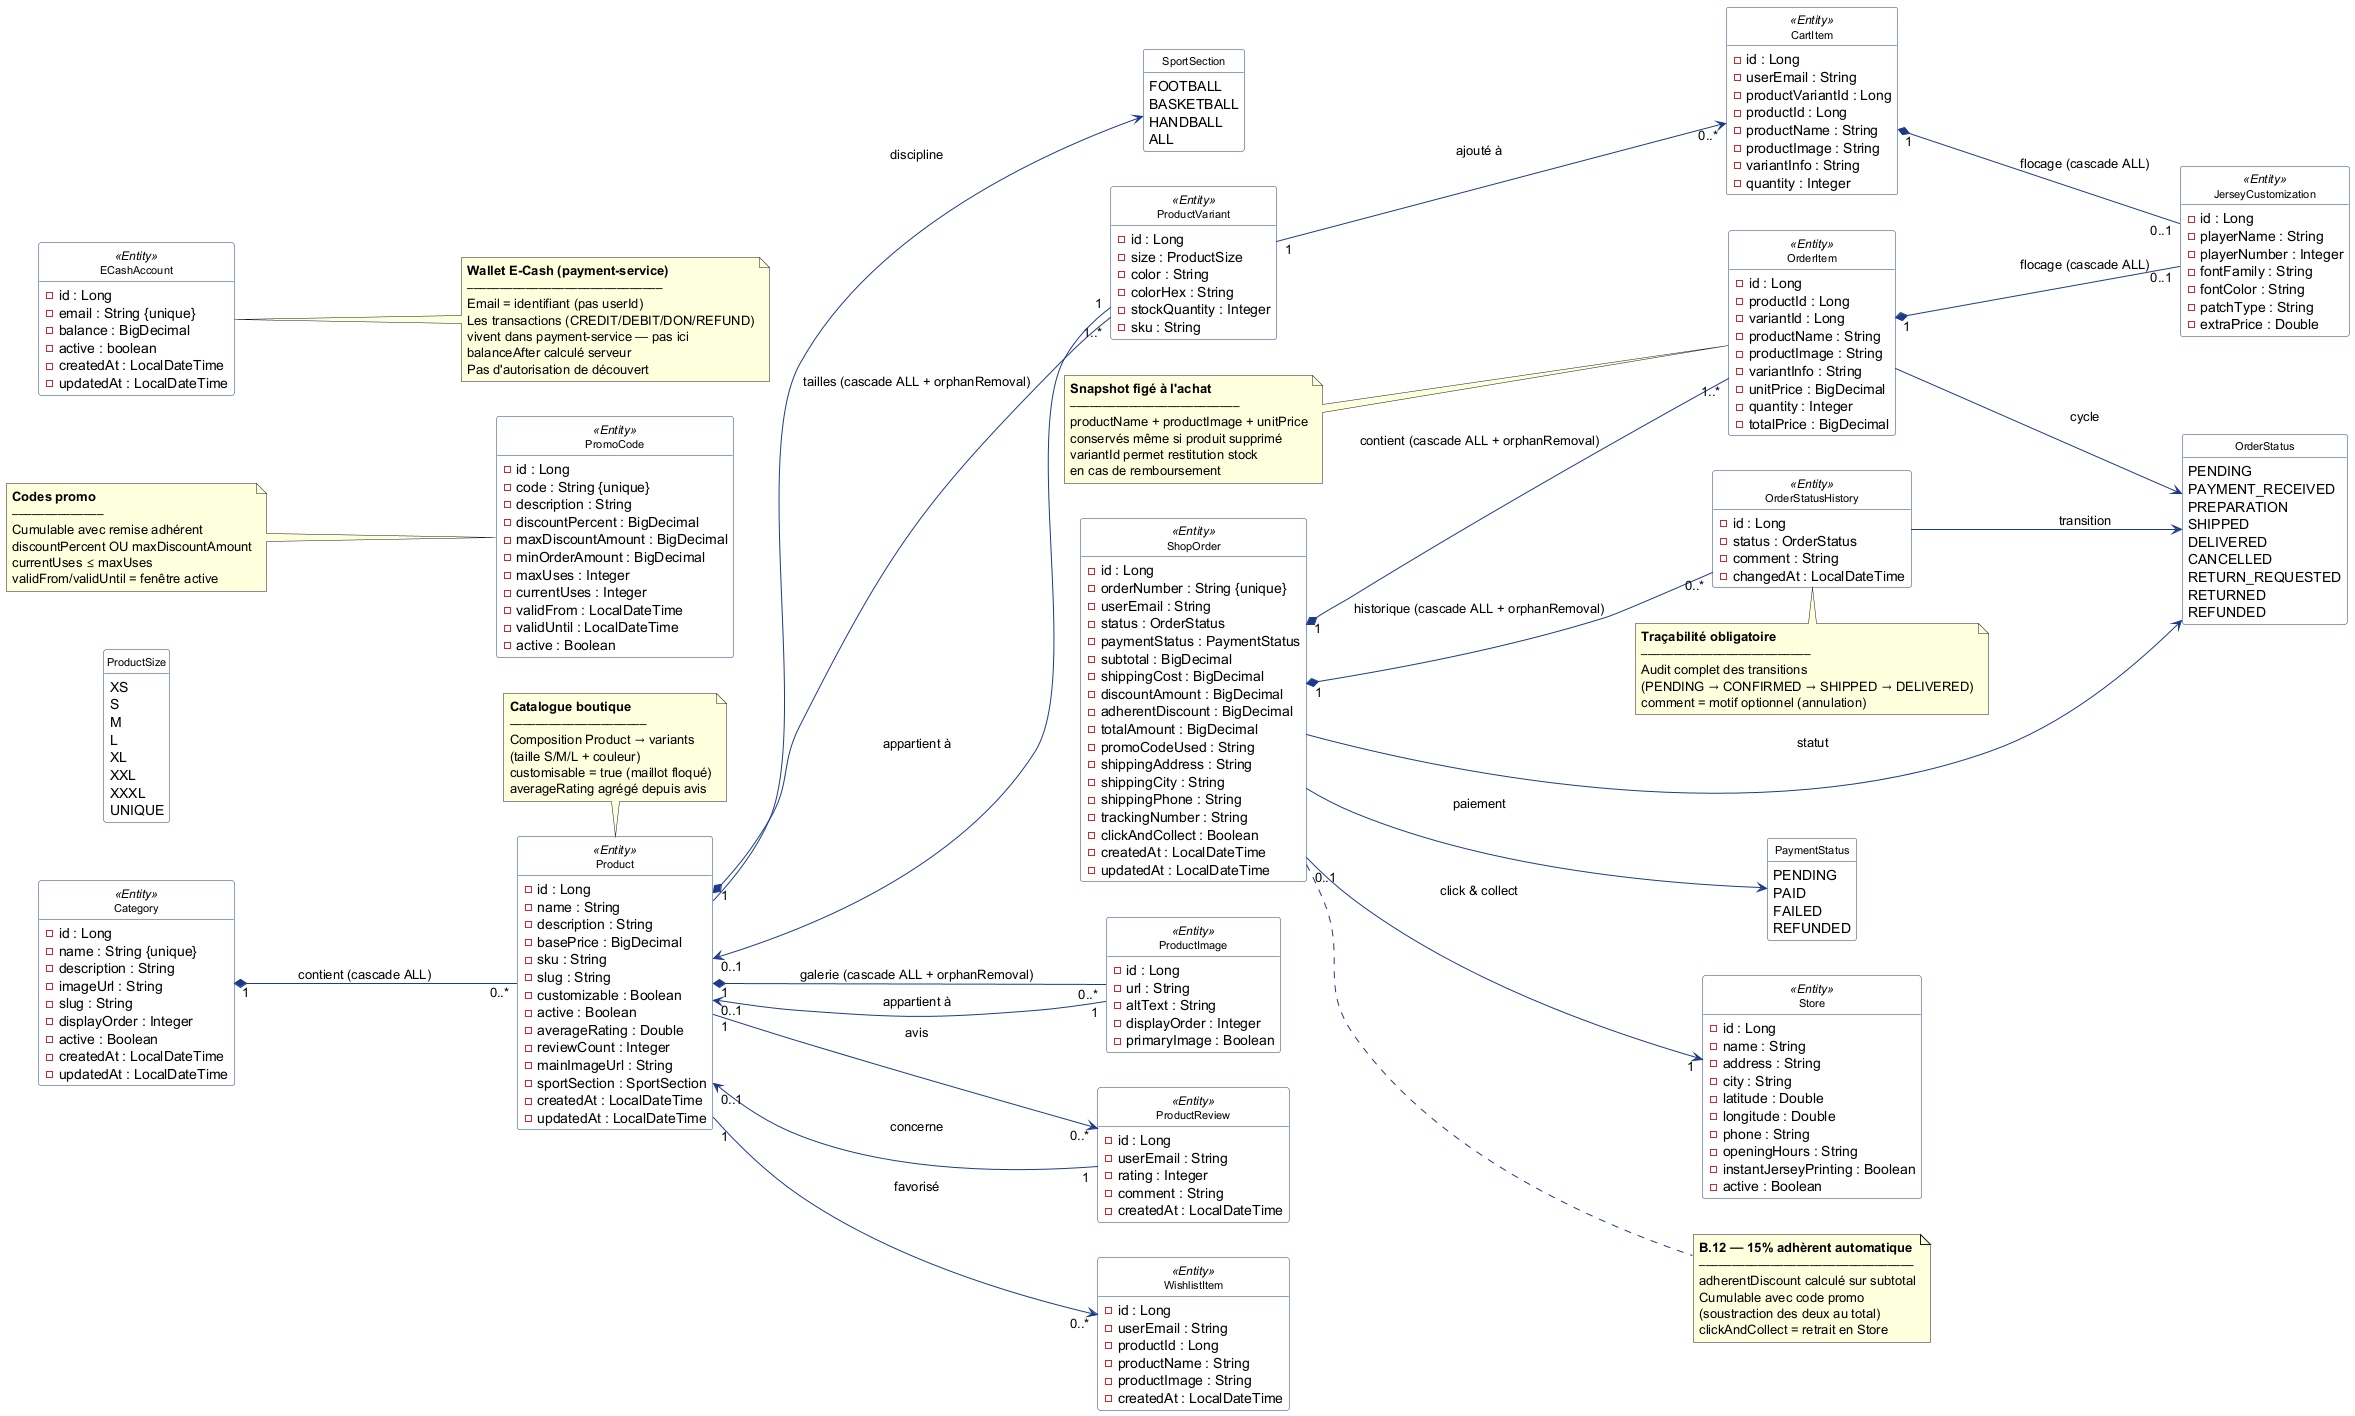

The diagram above was rendered by PlantUML. Its source (embedded in the PNG):
@startuml classes-shop
' ============================================================
' Diagramme de classes — DOMAINE BOUTIQUE & PAIEMENT
' Source : shop-service + payment-service
' ============================================================
' Conventions UML 2.5 :
'   * classes JPA reelles avec attributs principaux
'   * composition (cascade ALL + orphanRemoval) = cycle de vie lie
'   * enums (OrderStatus, PaymentStatus, ProductSize, TransactionType)
' ============================================================

left to right direction
skinparam class {
  BackgroundColor #FFFFFF
  BorderColor #1E3A8A
  ArrowColor #1E3A8A
  FontSize 11
}
skinparam package {
  BackgroundColor #F5F5F5
  BorderColor #888888
}
skinparam enum {
  BackgroundColor #FFF8E1
  BorderColor #C79100
}
skinparam stereotypeCBackgroundColor #E8F0FE
skinparam shadowing false
hide circle
hide methods

' ============================================================
' ENUMS
' ============================================================
enum OrderStatus {
  PENDING
  PAYMENT_RECEIVED
  PREPARATION
  SHIPPED
  DELIVERED
  CANCELLED
  RETURN_REQUESTED
  RETURNED
  REFUNDED
}
enum PaymentStatus {
  PENDING
  PAID
  FAILED
  REFUNDED
}
enum ProductSize {
  XS
  S
  M
  L
  XL
  XXL
  XXXL
  UNIQUE
}
enum SportSection {
  FOOTBALL
  BASKETBALL
  HANDBALL
  ALL
}

' ============================================================
' ENTITES — PRODUIT
' ============================================================
class Category <<Entity>> {
  -id : Long
  -name : String {unique}
  -description : String
  -imageUrl : String
  -slug : String
  -displayOrder : Integer
  -active : Boolean
  -createdAt : LocalDateTime
  -updatedAt : LocalDateTime
}

class Product <<Entity>> {
  -id : Long
  -name : String
  -description : String
  -basePrice : BigDecimal
  -sku : String
  -slug : String
  -customizable : Boolean
  -active : Boolean
  -averageRating : Double
  -reviewCount : Integer
  -mainImageUrl : String
  -sportSection : SportSection
  -createdAt : LocalDateTime
  -updatedAt : LocalDateTime
}

class ProductVariant <<Entity>> {
  -id : Long
  -size : ProductSize
  -color : String
  -colorHex : String
  -stockQuantity : Integer
  -sku : String
}

class ProductImage <<Entity>> {
  -id : Long
  -url : String
  -altText : String
  -displayOrder : Integer
  -primaryImage : Boolean
}

class ProductReview <<Entity>> {
  -id : Long
  -userEmail : String
  -rating : Integer
  -comment : String
  -createdAt : LocalDateTime
}

class JerseyCustomization <<Entity>> {
  -id : Long
  -playerName : String
  -playerNumber : Integer
  -fontFamily : String
  -fontColor : String
  -patchType : String
  -extraPrice : Double
}

' ============================================================
' ENTITES — COMMERCE
' ============================================================
class Store <<Entity>> {
  -id : Long
  -name : String
  -address : String
  -city : String
  -latitude : Double
  -longitude : Double
  -phone : String
  -openingHours : String
  -instantJerseyPrinting : Boolean
  -active : Boolean
}

class PromoCode <<Entity>> {
  -id : Long
  -code : String {unique}
  -description : String
  -discountPercent : BigDecimal
  -maxDiscountAmount : BigDecimal
  -minOrderAmount : BigDecimal
  -maxUses : Integer
  -currentUses : Integer
  -validFrom : LocalDateTime
  -validUntil : LocalDateTime
  -active : Boolean
}

class CartItem <<Entity>> {
  -id : Long
  -userEmail : String
  -productVariantId : Long
  -productId : Long
  -productName : String
  -productImage : String
  -variantInfo : String
  -quantity : Integer
}

class ShopOrder <<Entity>> {
  -id : Long
  -orderNumber : String {unique}
  -userEmail : String
  -status : OrderStatus
  -paymentStatus : PaymentStatus
  -subtotal : BigDecimal
  -shippingCost : BigDecimal
  -discountAmount : BigDecimal
  -adherentDiscount : BigDecimal
  -totalAmount : BigDecimal
  -promoCodeUsed : String
  -shippingAddress : String
  -shippingCity : String
  -shippingPhone : String
  -trackingNumber : String
  -clickAndCollect : Boolean
  -createdAt : LocalDateTime
  -updatedAt : LocalDateTime
}

class OrderItem <<Entity>> {
  -id : Long
  -productId : Long
  -variantId : Long
  -productName : String
  -productImage : String
  -variantInfo : String
  -unitPrice : BigDecimal
  -quantity : Integer
  -totalPrice : BigDecimal
}

class OrderStatusHistory <<Entity>> {
  -id : Long
  -status : OrderStatus
  -comment : String
  -changedAt : LocalDateTime
}

class WishlistItem <<Entity>> {
  -id : Long
  -userEmail : String
  -productId : Long
  -productName : String
  -productImage : String
  -createdAt : LocalDateTime
}

' ============================================================
' ENTITES — PAIEMENT (payment-service, FK logique)
' ============================================================
class ECashAccount <<Entity>> {
  -id : Long
  -email : String {unique}
  -balance : BigDecimal
  -active : boolean
  -createdAt : LocalDateTime
  -updatedAt : LocalDateTime
}

' ============================================================
' RELATIONS JPA
' ============================================================
Category "1" *-- "0..*" Product : contient (cascade ALL)
Product "1" *-- "1..*" ProductVariant : tailles (cascade ALL + orphanRemoval)
Product "1" *-- "0..*" ProductImage : galerie (cascade ALL + orphanRemoval)
Product "1" --> "0..*" ProductReview : avis
ProductVariant "1" --> "0..1" Product : appartient à
ProductImage "1" --> "0..1" Product : appartient à
ProductReview "1" --> "0..1" Product : concerne

Product --> SportSection : discipline

' Panier
ProductVariant "1" --> "0..*" CartItem : ajouté à
CartItem "1" *-- "0..1" JerseyCustomization : flocage (cascade ALL)

' Commande
ShopOrder "1" *-- "1..*" OrderItem : contient (cascade ALL + orphanRemoval)
ShopOrder "1" *-- "0..*" OrderStatusHistory : historique (cascade ALL + orphanRemoval)
ShopOrder "0..1" --> "1" Store : click & collect
OrderItem "1" *-- "0..1" JerseyCustomization : flocage (cascade ALL)
OrderItem --> OrderStatus : cycle
OrderStatusHistory --> OrderStatus : transition

' Paiement (FK logique vers payment-service)
ShopOrder --> OrderStatus : statut
ShopOrder --> PaymentStatus : paiement

' Wishlist
Product "1" --> "0..*" WishlistItem : favorisé

' ============================================================
' NOTES METIER
' ============================================================
note top of Product
  **Catalogue boutique**
  ─────────────────────
  Composition Product → variants
  (taille S/M/L + couleur)
  customisable = true (maillot floqué)
  averageRating agrégé depuis avis
end note

note right of ShopOrder
  **B.12 — 15% adhèrent automatique**
  ─────────────────────────────────
  adherentDiscount calculé sur subtotal
  Cumulable avec code promo
  (soustraction des deux au total)
  clickAndCollect = retrait en Store
end note

note left of OrderItem
  **Snapshot figé à l'achat**
  ──────────────────────────
  productName + productImage + unitPrice
  conservés même si produit supprimé
  variantId permet restitution stock
  en cas de remboursement
end note

note bottom of OrderStatusHistory
  **Traçabilité obligatoire**
  ──────────────────────────
  Audit complet des transitions
  (PENDING → CONFIRMED → SHIPPED → DELIVERED)
  comment = motif optionnel (annulation)
end note

note right of ECashAccount
  **Wallet E-Cash (payment-service)**
  ──────────────────────────────
  Email = identifiant (pas userId)
  Les transactions (CREDIT/DEBIT/DON/REFUND)
  vivent dans payment-service — pas ici
  balanceAfter calculé serveur
  Pas d'autorisation de découvert
end note

note left of PromoCode
  **Codes promo**
  ──────────────
  Cumulable avec remise adhérent
  discountPercent OU maxDiscountAmount
  currentUses ≤ maxUses
  validFrom/validUntil = fenêtre active
end note

@enduml